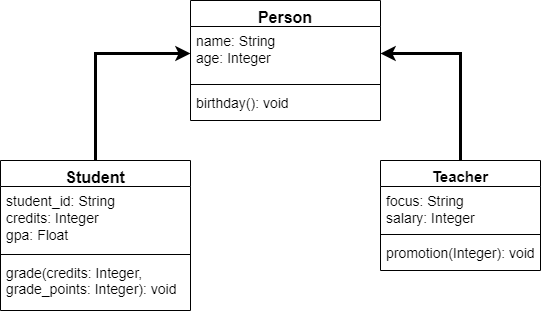

The diagram above was exported from draw.io. Its source (the exported page's mxGraphModel, read from the mxfile embedded in the PNG):
<mxGraphModel dx="1422" dy="745" grid="1" gridSize="10" guides="1" tooltips="1" connect="1" arrows="1" fold="1" page="1" pageScale="1" pageWidth="850" pageHeight="1100" background="#ffffff" math="0" shadow="0">
  <root>
    <mxCell id="0" />
    <mxCell id="1" parent="0" />
    <mxCell id="-CyeAmX5b8xPktGVDIq7-6" style="edgeStyle=orthogonalEdgeStyle;rounded=0;orthogonalLoop=1;jettySize=auto;html=1;exitX=0.5;exitY=0;exitDx=0;exitDy=0;entryX=0;entryY=0.5;entryDx=0;entryDy=0;strokeWidth=3;" edge="1" parent="1" source="tuFxTkSNywEU08Wv1BFb-5" target="-CyeAmX5b8xPktGVDIq7-2">
      <mxGeometry relative="1" as="geometry" />
    </mxCell>
    <mxCell id="tuFxTkSNywEU08Wv1BFb-5" value="Student" style="swimlane;fontStyle=1;align=center;verticalAlign=top;childLayout=stackLayout;horizontal=1;startSize=26;horizontalStack=0;resizeParent=1;resizeParentMax=0;resizeLast=0;collapsible=1;marginBottom=0;fontSize=16;" parent="1" vertex="1">
      <mxGeometry x="110" y="170" width="190" height="150" as="geometry">
        <mxRectangle x="50" y="270" width="60" height="26" as="alternateBounds" />
      </mxGeometry>
    </mxCell>
    <mxCell id="tuFxTkSNywEU08Wv1BFb-6" value="student_id: String&#10;credits: Integer&#10;gpa: Float" style="text;strokeColor=none;fillColor=none;align=left;verticalAlign=top;spacingLeft=4;spacingRight=4;overflow=hidden;rotatable=0;points=[[0,0.5],[1,0.5]];portConstraint=eastwest;fontSize=14;" parent="tuFxTkSNywEU08Wv1BFb-5" vertex="1">
      <mxGeometry y="26" width="190" height="64" as="geometry" />
    </mxCell>
    <mxCell id="tuFxTkSNywEU08Wv1BFb-7" value="" style="line;strokeWidth=1;fillColor=none;align=left;verticalAlign=middle;spacingTop=-1;spacingLeft=3;spacingRight=3;rotatable=0;labelPosition=right;points=[];portConstraint=eastwest;" parent="tuFxTkSNywEU08Wv1BFb-5" vertex="1">
      <mxGeometry y="90" width="190" height="8" as="geometry" />
    </mxCell>
    <mxCell id="tuFxTkSNywEU08Wv1BFb-8" value="grade(credits: Integer, &#10;grade_points: Integer): void" style="text;strokeColor=none;fillColor=none;align=left;verticalAlign=top;spacingLeft=4;spacingRight=4;overflow=hidden;rotatable=0;points=[[0,0.5],[1,0.5]];portConstraint=eastwest;fontSize=14;whiteSpace=wrap;" parent="tuFxTkSNywEU08Wv1BFb-5" vertex="1">
      <mxGeometry y="98" width="190" height="52" as="geometry" />
    </mxCell>
    <mxCell id="-CyeAmX5b8xPktGVDIq7-8" style="edgeStyle=orthogonalEdgeStyle;rounded=0;orthogonalLoop=1;jettySize=auto;html=1;exitX=0.5;exitY=0;exitDx=0;exitDy=0;entryX=1;entryY=0.5;entryDx=0;entryDy=0;strokeWidth=3;" edge="1" parent="1" source="tuFxTkSNywEU08Wv1BFb-9" target="-CyeAmX5b8xPktGVDIq7-2">
      <mxGeometry relative="1" as="geometry" />
    </mxCell>
    <mxCell id="tuFxTkSNywEU08Wv1BFb-9" value="Teacher" style="swimlane;fontStyle=1;align=center;verticalAlign=top;childLayout=stackLayout;horizontal=1;startSize=26;horizontalStack=0;resizeParent=1;resizeParentMax=0;resizeLast=0;collapsible=1;marginBottom=0;fontSize=15;" parent="1" vertex="1">
      <mxGeometry x="490" y="170" width="160" height="110" as="geometry">
        <mxRectangle x="50" y="270" width="60" height="26" as="alternateBounds" />
      </mxGeometry>
    </mxCell>
    <mxCell id="tuFxTkSNywEU08Wv1BFb-10" value="focus: String&#10;salary: Integer" style="text;strokeColor=none;fillColor=none;align=left;verticalAlign=top;spacingLeft=4;spacingRight=4;overflow=hidden;rotatable=0;points=[[0,0.5],[1,0.5]];portConstraint=eastwest;fontSize=14;" parent="tuFxTkSNywEU08Wv1BFb-9" vertex="1">
      <mxGeometry y="26" width="160" height="44" as="geometry" />
    </mxCell>
    <mxCell id="tuFxTkSNywEU08Wv1BFb-11" value="" style="line;strokeWidth=1;fillColor=none;align=left;verticalAlign=middle;spacingTop=-1;spacingLeft=3;spacingRight=3;rotatable=0;labelPosition=right;points=[];portConstraint=eastwest;" parent="tuFxTkSNywEU08Wv1BFb-9" vertex="1">
      <mxGeometry y="70" width="160" height="8" as="geometry" />
    </mxCell>
    <mxCell id="tuFxTkSNywEU08Wv1BFb-12" value="promotion(Integer): void" style="text;strokeColor=none;fillColor=none;align=left;verticalAlign=top;spacingLeft=4;spacingRight=4;overflow=hidden;rotatable=0;points=[[0,0.5],[1,0.5]];portConstraint=eastwest;fontSize=14;" parent="tuFxTkSNywEU08Wv1BFb-9" vertex="1">
      <mxGeometry y="78" width="160" height="32" as="geometry" />
    </mxCell>
    <mxCell id="-CyeAmX5b8xPktGVDIq7-1" value="Person" style="swimlane;fontStyle=1;align=center;verticalAlign=top;childLayout=stackLayout;horizontal=1;startSize=26;horizontalStack=0;resizeParent=1;resizeParentMax=0;resizeLast=0;collapsible=1;marginBottom=0;fontSize=16;" vertex="1" parent="1">
      <mxGeometry x="300" y="10" width="190" height="120" as="geometry">
        <mxRectangle x="50" y="270" width="60" height="26" as="alternateBounds" />
      </mxGeometry>
    </mxCell>
    <mxCell id="-CyeAmX5b8xPktGVDIq7-2" value="name: String&#10;age: Integer&#10;" style="text;strokeColor=none;fillColor=none;align=left;verticalAlign=top;spacingLeft=4;spacingRight=4;overflow=hidden;rotatable=0;points=[[0,0.5],[1,0.5]];portConstraint=eastwest;fontSize=14;" vertex="1" parent="-CyeAmX5b8xPktGVDIq7-1">
      <mxGeometry y="26" width="190" height="54" as="geometry" />
    </mxCell>
    <mxCell id="-CyeAmX5b8xPktGVDIq7-3" value="" style="line;strokeWidth=1;fillColor=none;align=left;verticalAlign=middle;spacingTop=-1;spacingLeft=3;spacingRight=3;rotatable=0;labelPosition=right;points=[];portConstraint=eastwest;" vertex="1" parent="-CyeAmX5b8xPktGVDIq7-1">
      <mxGeometry y="80" width="190" height="8" as="geometry" />
    </mxCell>
    <mxCell id="-CyeAmX5b8xPktGVDIq7-4" value="birthday(): void" style="text;strokeColor=none;fillColor=none;align=left;verticalAlign=top;spacingLeft=4;spacingRight=4;overflow=hidden;rotatable=0;points=[[0,0.5],[1,0.5]];portConstraint=eastwest;fontSize=14;whiteSpace=wrap;" vertex="1" parent="-CyeAmX5b8xPktGVDIq7-1">
      <mxGeometry y="88" width="190" height="32" as="geometry" />
    </mxCell>
  </root>
</mxGraphModel>